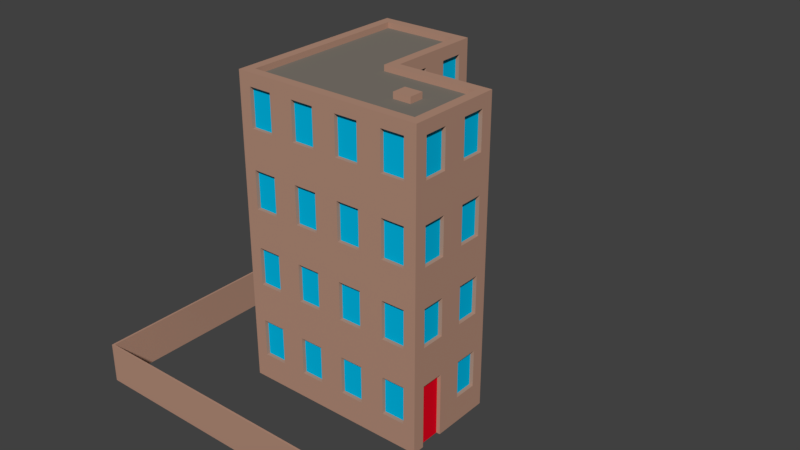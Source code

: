 # Source: town_flats1.blend  (saved by Blender 2.79.0; exported with 4.5.12 LTS)
import bpy
from mathutils import Matrix  # noqa: F401  (used for matrix-valued properties, if any)

bpy.ops.wm.read_factory_settings(use_empty=True)
scene = bpy.context.scene
scene.name = 'Scene'

# ---- collections
col_collection_5 = bpy.data.collections.new('Collection 5'); scene.collection.children.link(col_collection_5)

# ---- materials (node trees are filled in below, after node groups)
mat_brick = bpy.data.materials.new('Brick')
mat_brick.alpha_threshold = 0.0
mat_brick.use_transparent_shadow = False
mat_brick.preview_render_type = 'CUBE'
mat_brick.diffuse_color = (0.4597, 0.2692, 0.1944, 1.0)
mat_brick.roughness = 0.5
mat_brick.specular_intensity = 0.0
mat_brick.line_color = (0.0, 0.0, 0.0, 1.0)
mat_windows_001 = bpy.data.materials.new('Windows.001')
mat_windows_001.alpha_threshold = 0.0
mat_windows_001.use_transparent_shadow = False
mat_windows_001.diffuse_color = (0.0, 0.4885, 0.8, 1.0)
mat_windows_001.roughness = 0.5
mat_windows_001.specular_intensity = 1.0
mat_roof_001 = bpy.data.materials.new('Roof.001')
mat_roof_001.alpha_threshold = 0.0
mat_roof_001.use_transparent_shadow = False
mat_roof_001.diffuse_color = (0.2062, 0.1836, 0.1556, 1.0)
mat_roof_001.roughness = 0.5
mat_roof_001.specular_intensity = 0.0
mat_roof = bpy.data.materials.new('Roof')
mat_roof.alpha_threshold = 0.0
mat_roof.use_transparent_shadow = False
mat_roof.diffuse_color = (0.2604, 0.1094, 0.1008, 1.0)
mat_roof.roughness = 0.5
mat_roof.specular_intensity = 0.0
mat_concrete = bpy.data.materials.new('Concrete')
mat_concrete.alpha_threshold = 0.0
mat_concrete.use_transparent_shadow = False
mat_concrete.diffuse_color = (0.4508, 0.4508, 0.4508, 1.0)
mat_concrete.roughness = 0.5
mat_concrete.specular_intensity = 0.0
mat_roof3 = bpy.data.materials.new('Roof3')
mat_roof3.alpha_threshold = 0.0
mat_roof3.use_transparent_shadow = False
mat_roof3.diffuse_color = (0.7161, 0.3231, 0.1618, 1.0)
mat_roof3.roughness = 0.5
mat_roof3.specular_intensity = 0.1504
mat_yellowwall = bpy.data.materials.new('YellowWall')
mat_yellowwall.alpha_threshold = 0.0
mat_yellowwall.use_transparent_shadow = False
mat_yellowwall.diffuse_color = (0.7992, 0.8, 0.5509, 1.0)
mat_yellowwall.roughness = 0.5
mat_yellowwall.specular_intensity = 0.0
mat_door = bpy.data.materials.new('Door')
mat_door.alpha_threshold = 0.0
mat_door.use_transparent_shadow = False
mat_door.diffuse_color = (0.8, 0.001705, 0.01508, 1.0)
mat_door.roughness = 0.5
mat_brick_002 = bpy.data.materials.new('Brick.002')
mat_brick_002.alpha_threshold = 0.0
mat_brick_002.use_transparent_shadow = False
mat_brick_002.preview_render_type = 'CUBE'
mat_brick_002.diffuse_color = (0.4597, 0.2692, 0.1944, 1.0)
mat_brick_002.roughness = 0.5
mat_brick_002.specular_intensity = 0.0
mat_brick_002.line_color = (0.0, 0.0, 0.0, 1.0)
mat_windows_002 = bpy.data.materials.new('Windows.002')
mat_windows_002.alpha_threshold = 0.0
mat_windows_002.use_transparent_shadow = False
mat_windows_002.diffuse_color = (0.0, 0.4885, 0.8, 1.0)
mat_windows_002.roughness = 0.5
mat_windows_002.specular_intensity = 1.0
mat_roof_005 = bpy.data.materials.new('Roof.005')
mat_roof_005.alpha_threshold = 0.0
mat_roof_005.use_transparent_shadow = False
mat_roof_005.diffuse_color = (0.2062, 0.1836, 0.1556, 1.0)
mat_roof_005.roughness = 0.5
mat_roof_005.specular_intensity = 0.0
mat_roof_004 = bpy.data.materials.new('Roof.004')
mat_roof_004.alpha_threshold = 0.0
mat_roof_004.use_transparent_shadow = False
mat_roof_004.diffuse_color = (0.2604, 0.1094, 0.1008, 1.0)
mat_roof_004.roughness = 0.5
mat_roof_004.specular_intensity = 0.0
mat_concrete_002 = bpy.data.materials.new('Concrete.002')
mat_concrete_002.alpha_threshold = 0.0
mat_concrete_002.use_transparent_shadow = False
mat_concrete_002.diffuse_color = (0.4508, 0.4508, 0.4508, 1.0)
mat_concrete_002.roughness = 0.5
mat_concrete_002.specular_intensity = 0.0
mat_roof3_002 = bpy.data.materials.new('Roof3.002')
mat_roof3_002.alpha_threshold = 0.0
mat_roof3_002.use_transparent_shadow = False
mat_roof3_002.diffuse_color = (0.7161, 0.3231, 0.1618, 1.0)
mat_roof3_002.roughness = 0.5
mat_roof3_002.specular_intensity = 0.1504
mat_yellowwall_002 = bpy.data.materials.new('YellowWall.002')
mat_yellowwall_002.alpha_threshold = 0.0
mat_yellowwall_002.use_transparent_shadow = False
mat_yellowwall_002.diffuse_color = (0.7992, 0.8, 0.5509, 1.0)
mat_yellowwall_002.roughness = 0.5
mat_yellowwall_002.specular_intensity = 0.0
mat_door_002 = bpy.data.materials.new('Door.002')
mat_door_002.alpha_threshold = 0.0
mat_door_002.use_transparent_shadow = False
mat_door_002.diffuse_color = (0.8, 0.001705, 0.01508, 1.0)
mat_door_002.roughness = 0.5

# ---- material node trees

# ---- world
world_world = bpy.data.worlds.new('World'); scene.world = world_world
world_world.color = (0.05088, 0.05088, 0.05088)
world_world.use_sun_shadow = False
world_world.sun_shadow_jitter_overblur = 0.0
world_world.cycles.sampling_method = 'MANUAL'

# ---- meshes
me_cube = bpy.data.meshes.new('Cube')
me_cube.from_pydata([(-1.0, -1.0, 0.0), (-0.9, -0.9, 2.0), (-1.0, 1.0, 0.0), (-0.9, 0.9, 2.0), (1.0, -1.0, 0.0), (0.9, -0.9, 2.0), (-1.0, -0.5, 0.0), (-1.0, -1.0, 1.5), (-1.0, 0.0, 0.0), (-1.0, -1.0, 1.0), (-0.9, 0.0, 2.0), (-1.0, 1.0, 1.0), (0.0, 1.0, 0.0), (-0.1, 0.9, 2.0), (0.0, 0.0, 1.0), (1.0, 0.0, 0.0), (0.9, -0.1, 2.0), (1.0, -1.0, 1.0), (0.0, -1.0, 0.0), (0.0, -0.9, 2.0), (-0.1, -0.1, 2.0), (0.0, 0.0, 0.0), (0.0, -1.0, 1.0), (1.0, 0.0, 1.0), (0.0, 1.0, 1.0), (-1.0, 0.0, 1.0), (-0.9, 0.5, 2.0), (-1.0, 1.0, 0.5), (-0.5, 1.0, 0.0), (0.9, -0.5, 2.0), (1.0, -1.0, 0.5), (0.5, -1.0, 0.0), (-0.5, -0.9, 2.0), (-1.0, 0.5, 0.0), (-1.0, -1.0, 0.5), (-0.9, -0.5, 2.0), (-1.0, 1.0, 1.5), (-0.5, 0.9, 2.0), (0.5, 0.0, 1.0), (1.0, -0.5, 0.0), (0.0, 0.5, 1.0), (1.0, -1.0, 1.5), (-0.5, -1.0, 0.0), (0.5, -0.9, 2.0), (-0.1, 0.5, 2.0), (0.5, -0.1, 2.0), (0.0, 0.5, 0.0), (0.5, 0.0, 0.0), (-0.5, -1.0, 1.0), (0.5, -1.0, 1.0), (0.0, -1.0, 0.5), (0.0, -1.0, 1.5), (1.0, -0.5, 1.0), (0.0, 0.0, 1.5), (1.0, 0.0, 0.5), (1.0, 0.0, 1.5), (0.0, 0.0, 0.5), (-0.5, 1.0, 1.0), (0.0, 1.0, 0.5), (0.0, 1.0, 1.5), (-1.0, 0.5, 1.0), (-1.0, -0.5, 1.0), (-1.0, 0.0, 0.5), (-1.0, 0.0, 1.5), (-1.0, -0.5, 1.5), (-1.0, -0.5, 0.5), (-1.0, 0.5, 0.5), (-0.5, 1.0, 1.5), (-0.5, 1.0, 0.5), (0.0, 0.5, 1.5), (0.0, 0.5, 0.5), (0.5, 0.0, 0.5), (1.0, -0.5, 0.5), (0.5, -1.0, 1.5), (0.5, -1.0, 0.5), (-0.5, -1.0, 0.5), (0.5, 0.0, 1.5), (-0.5, -1.0, 1.5), (1.0, -0.5, 1.5), (-1.0, 0.5, 1.5), (-1.0, 0.6267, 1.67), (-1.0, 0.6267, 1.917), (-1.0, 0.8733, 1.917), (-1.0, 0.8733, 1.67), (-1.0, -0.8733, 0.1705), (-1.0, -0.8733, 0.4171), (-1.0, -0.6267, 0.4171), (-1.0, -0.6267, 0.1705), (1.0, -0.6267, 1.67), (1.0, -0.6267, 1.917), (1.0, -0.8733, 1.917), (1.0, -0.8733, 1.67), (-0.6267, -1.0, 1.67), (-0.6267, -1.0, 1.917), (-0.8733, -1.0, 1.917), (-0.8733, -1.0, 1.67), (-1.0, -0.3733, 0.1705), (-1.0, -0.3733, 0.4171), (-1.0, -0.1267, 0.4171), (-1.0, -0.1267, 0.1705), (0.3733, 0.0, 1.67), (0.1267, 0.0, 1.67), (0.1267, 0.0, 1.917), (0.3733, 0.0, 1.917), (-1.0, -0.8733, 1.67), (-1.0, -0.8733, 1.917), (-1.0, -0.6267, 1.917), (-1.0, -0.6267, 1.67), (-1.0, -0.8733, 1.17), (-1.0, -0.8733, 1.417), (-1.0, -0.6267, 1.417), (-1.0, -0.6267, 1.17), (-1.0, -0.3733, 1.17), (-1.0, -0.3733, 1.417), (-1.0, -0.1267, 1.417), (-1.0, -0.1267, 1.17), (-0.6267, -1.0, 0.6705), (-0.6267, -1.0, 0.9171), (-0.8733, -1.0, 0.9171), (-0.8733, -1.0, 0.6705), (0.3733, -1.0, 0.6705), (0.3733, -1.0, 0.9171), (0.1267, -1.0, 0.9171), (0.1267, -1.0, 0.6705), (0.3733, -1.0, 1.67), (0.3733, -1.0, 1.917), (0.1267, -1.0, 1.917), (0.1267, -1.0, 1.67), (1.0, -0.6267, 0.6705), (1.0, -0.6267, 0.9171), (1.0, -0.8733, 0.9171), (1.0, -0.8733, 0.6705), (0.6267, 0.0, 0.4171), (0.8733, 0.0, 0.4171), (0.8733, 0.0, 0.1705), (0.6267, 0.0, 0.1705), (0.0, 0.3733, 0.4171), (0.0, 0.1267, 0.4171), (0.0, 0.1267, 0.0), (0.0, 0.3733, 0.0), (0.0, 0.6267, 1.67), (0.0, 0.8733, 1.67), (0.0, 0.8733, 1.917), (0.0, 0.6267, 1.917), (-0.3733, 1.0, 0.6705), (-0.3733, 1.0, 0.9171), (-0.1267, 1.0, 0.9171), (-0.1267, 1.0, 0.6705), (-0.3733, 1.0, 1.67), (-0.3733, 1.0, 1.917), (-0.1267, 1.0, 1.917), (-0.1267, 1.0, 1.67), (-1.0, 0.6267, 0.6705), (-1.0, 0.6267, 0.9171), (-1.0, 0.8733, 0.9171), (-1.0, 0.8733, 0.6705), (-1.0, -0.3733, 0.6705), (-1.0, -0.3733, 0.9171), (-1.0, -0.1267, 0.9171), (-1.0, -0.1267, 0.6705), (-1.0, -0.3733, 1.67), (-1.0, -0.3733, 1.917), (-1.0, -0.1267, 1.917), (-1.0, -0.1267, 1.67), (-1.0, -0.8733, 0.6705), (-1.0, -0.8733, 0.9171), (-1.0, -0.6267, 0.9171), (-1.0, -0.6267, 0.6705), (-1.0, 0.6267, 0.1705), (-1.0, 0.6267, 0.4171), (-1.0, 0.8733, 0.4171), (-1.0, 0.8733, 0.1705), (-1.0, 0.1267, 0.1705), (-1.0, 0.1267, 0.4171), (-1.0, 0.3733, 0.4171), (-1.0, 0.3733, 0.1705), (-1.0, 0.1267, 0.6705), (-1.0, 0.1267, 0.9171), (-1.0, 0.3733, 0.9171), (-1.0, 0.3733, 0.6705), (-0.3733, 1.0, 1.17), (-0.3733, 1.0, 1.417), (-0.1267, 1.0, 1.417), (-0.1267, 1.0, 1.17), (-0.8733, 1.0, 1.17), (-0.8733, 1.0, 1.417), (-0.6267, 1.0, 1.417), (-0.6267, 1.0, 1.17), (-0.8733, 1.0, 1.67), (-0.8733, 1.0, 1.917), (-0.6267, 1.0, 1.917), (-0.6267, 1.0, 1.67), (-0.3733, 1.0, 0.1705), (-0.3733, 1.0, 0.4171), (-0.1267, 1.0, 0.4171), (-0.1267, 1.0, 0.1705), (-0.8733, 1.0, 0.1705), (-0.8733, 1.0, 0.4171), (-0.6267, 1.0, 0.4171), (-0.6267, 1.0, 0.1705), (-0.8733, 1.0, 0.6705), (-0.8733, 1.0, 0.9171), (-0.6267, 1.0, 0.9171), (-0.6267, 1.0, 0.6705), (0.0, 0.1267, 1.67), (0.0, 0.3733, 1.67), (0.0, 0.3733, 1.917), (0.0, 0.1267, 1.917), (0.0, 0.1267, 1.17), (0.0, 0.3733, 1.17), (0.0, 0.3733, 1.417), (0.0, 0.1267, 1.417), (0.0, 0.6267, 1.17), (0.0, 0.8733, 1.17), (0.0, 0.8733, 1.417), (0.0, 0.6267, 1.417), (0.0, 0.8733, 0.4171), (0.0, 0.6267, 0.4171), (0.0, 0.6267, 0.1705), (0.0, 0.8733, 0.1705), (0.0, 0.8733, 0.9171), (0.0, 0.6267, 0.9171), (0.0, 0.6267, 0.6705), (0.0, 0.8733, 0.6705), (0.0, 0.3733, 0.9171), (0.0, 0.1267, 0.9171), (0.0, 0.1267, 0.6705), (0.0, 0.3733, 0.6705), (0.1267, 0.0, 0.4171), (0.3733, 0.0, 0.4171), (0.3733, 0.0, 0.1705), (0.1267, 0.0, 0.1705), (0.1267, 0.0, 0.9171), (0.3733, 0.0, 0.9171), (0.3733, 0.0, 0.6705), (0.1267, 0.0, 0.6705), (0.6267, 0.0, 0.9171), (0.8733, 0.0, 0.9171), (0.8733, 0.0, 0.6705), (0.6267, 0.0, 0.6705), (1.0, -0.6267, 0.0), (1.0, -0.6267, 0.4171), (1.0, -0.8733, 0.4171), (1.0, -0.8733, 0.0), (1.0, -0.1267, 0.1705), (1.0, -0.1267, 0.4171), (1.0, -0.3733, 0.4171), (1.0, -0.3733, 0.1705), (1.0, -0.1267, 0.6705), (1.0, -0.1267, 0.9171), (1.0, -0.3733, 0.9171), (1.0, -0.3733, 0.6705), (0.3733, -1.0, 1.17), (0.3733, -1.0, 1.417), (0.1267, -1.0, 1.417), (0.1267, -1.0, 1.17), (0.8733, -1.0, 1.17), (0.8733, -1.0, 1.417), (0.6267, -1.0, 1.417), (0.6267, -1.0, 1.17), (0.8733, -1.0, 1.67), (0.8733, -1.0, 1.917), (0.6267, -1.0, 1.917), (0.6267, -1.0, 1.67), (0.3733, -1.0, 0.1705), (0.3733, -1.0, 0.4171), (0.1267, -1.0, 0.4171), (0.1267, -1.0, 0.1705), (0.8733, -1.0, 0.1705), (0.8733, -1.0, 0.4171), (0.6267, -1.0, 0.4171), (0.6267, -1.0, 0.1705), (0.8733, -1.0, 0.6705), (0.8733, -1.0, 0.9171), (0.6267, -1.0, 0.9171), (0.6267, -1.0, 0.6705), (-0.6267, -1.0, 0.1705), (-0.6267, -1.0, 0.4171), (-0.8733, -1.0, 0.4171), (-0.8733, -1.0, 0.1705), (-0.1267, -1.0, 0.1705), (-0.1267, -1.0, 0.4171), (-0.3733, -1.0, 0.4171), (-0.3733, -1.0, 0.1705), (-0.1267, -1.0, 0.6705), (-0.1267, -1.0, 0.9171), (-0.3733, -1.0, 0.9171), (-0.3733, -1.0, 0.6705), (0.8733, 0.0, 1.67), (0.6267, 0.0, 1.67), (0.6267, 0.0, 1.917), (0.8733, 0.0, 1.917), (0.8733, 0.0, 1.17), (0.6267, 0.0, 1.17), (0.6267, 0.0, 1.417), (0.8733, 0.0, 1.417), (0.3733, 0.0, 1.17), (0.1267, 0.0, 1.17), (0.1267, 0.0, 1.417), (0.3733, 0.0, 1.417), (-0.6267, -1.0, 1.17), (-0.6267, -1.0, 1.417), (-0.8733, -1.0, 1.417), (-0.8733, -1.0, 1.17), (-0.1267, -1.0, 1.17), (-0.1267, -1.0, 1.417), (-0.3733, -1.0, 1.417), (-0.3733, -1.0, 1.17), (-0.1267, -1.0, 1.67), (-0.1267, -1.0, 1.917), (-0.3733, -1.0, 1.917), (-0.3733, -1.0, 1.67), (1.0, -0.6267, 1.17), (1.0, -0.6267, 1.417), (1.0, -0.8733, 1.417), (1.0, -0.8733, 1.17), (1.0, -0.1267, 1.17), (1.0, -0.1267, 1.417), (1.0, -0.3733, 1.417), (1.0, -0.3733, 1.17), (1.0, -0.1267, 1.67), (1.0, -0.1267, 1.917), (1.0, -0.3733, 1.917), (1.0, -0.3733, 1.67), (-1.0, 0.6267, 1.17), (-1.0, 0.6267, 1.417), (-1.0, 0.8733, 1.417), (-1.0, 0.8733, 1.17), (-1.0, 0.1267, 1.17), (-1.0, 0.1267, 1.417), (-1.0, 0.3733, 1.417), (-1.0, 0.3733, 1.17), (-1.0, 0.1267, 1.67), (-1.0, 0.1267, 1.917), (-1.0, 0.3733, 1.917), (-1.0, 0.3733, 1.67), (-0.96, 0.6267, 1.67), (-0.96, 0.6267, 1.917), (-0.96, 0.8733, 1.917), (-0.96, 0.8733, 1.67), (-0.96, -0.8733, 0.1705), (-0.96, -0.8733, 0.4171), (-0.96, -0.6267, 0.4171), (-0.96, -0.6267, 0.1705), (0.96, -0.6267, 1.67), (0.96, -0.6267, 1.917), (0.96, -0.8733, 1.917), (0.96, -0.8733, 1.67), (-0.6267, -0.96, 1.67), (-0.6267, -0.96, 1.917), (-0.8733, -0.96, 1.917), (-0.8733, -0.96, 1.67), (-0.96, -0.3733, 0.1705), (-0.96, -0.3733, 0.4171), (-0.96, -0.1267, 0.4171), (-0.96, -0.1267, 0.1705), (0.3733, -0.04, 1.67), (0.1267, -0.04, 1.67), (0.1267, -0.04, 1.917), (0.3733, -0.04, 1.917), (-0.96, -0.8733, 1.67), (-0.96, -0.8733, 1.917), (-0.96, -0.6267, 1.917), (-0.96, -0.6267, 1.67), (-0.96, -0.8733, 1.17), (-0.96, -0.8733, 1.417), (-0.96, -0.6267, 1.417), (-0.96, -0.6267, 1.17), (-0.96, -0.3733, 1.17), (-0.96, -0.3733, 1.417), (-0.96, -0.1267, 1.417), (-0.96, -0.1267, 1.17), (-0.6267, -0.96, 0.6705), (-0.6267, -0.96, 0.9171), (-0.8733, -0.96, 0.9171), (-0.8733, -0.96, 0.6705), (0.3733, -0.96, 0.6705), (0.3733, -0.96, 0.9171), (0.1267, -0.96, 0.9171), (0.1267, -0.96, 0.6705), (0.3733, -0.96, 1.67), (0.3733, -0.96, 1.917), (0.1267, -0.96, 1.917), (0.1267, -0.96, 1.67), (0.96, -0.6267, 0.6705), (0.96, -0.6267, 0.9171), (0.96, -0.8733, 0.9171), (0.96, -0.8733, 0.6705), (0.6267, -0.04, 0.4171), (0.8733, -0.04, 0.4171), (0.8733, -0.04, 0.1705), (0.6267, -0.04, 0.1705), (-0.04, 0.3733, 0.4171), (-0.04, 0.1267, 0.4171), (-0.04, 0.1267, 0.0), (-0.04, 0.3733, 0.0), (-0.04, 0.6267, 1.67), (-0.04, 0.8733, 1.67), (-0.04, 0.8733, 1.917), (-0.04, 0.6267, 1.917), (-0.3733, 0.96, 0.6705), (-0.3733, 0.96, 0.9171), (-0.1267, 0.96, 0.9171), (-0.1267, 0.96, 0.6705), (-0.3733, 0.96, 1.67), (-0.3733, 0.96, 1.917), (-0.1267, 0.96, 1.917), (-0.1267, 0.96, 1.67), (-0.96, 0.6267, 0.6705), (-0.96, 0.6267, 0.9171), (-0.96, 0.8733, 0.9171), (-0.96, 0.8733, 0.6705), (-0.96, -0.3733, 0.6705), (-0.96, -0.3733, 0.9171), (-0.96, -0.1267, 0.9171), (-0.96, -0.1267, 0.6705), (-0.96, -0.3733, 1.67), (-0.96, -0.3733, 1.917), (-0.96, -0.1267, 1.917), (-0.96, -0.1267, 1.67), (-0.96, -0.8733, 0.6705), (-0.96, -0.8733, 0.9171), (-0.96, -0.6267, 0.9171), (-0.96, -0.6267, 0.6705), (-0.96, 0.6267, 0.1705), (-0.96, 0.6267, 0.4171), (-0.96, 0.8733, 0.4171), (-0.96, 0.8733, 0.1705), (-0.96, 0.1267, 0.1705), (-0.96, 0.1267, 0.4171), (-0.96, 0.3733, 0.4171), (-0.96, 0.3733, 0.1705), (-0.96, 0.1267, 0.6705), (-0.96, 0.1267, 0.9171), (-0.96, 0.3733, 0.9171), (-0.96, 0.3733, 0.6705), (-0.3733, 0.96, 1.17), (-0.3733, 0.96, 1.417), (-0.1267, 0.96, 1.417), (-0.1267, 0.96, 1.17), (-0.8733, 0.96, 1.17), (-0.8733, 0.96, 1.417), (-0.6267, 0.96, 1.417), (-0.6267, 0.96, 1.17), (-0.8733, 0.96, 1.67), (-0.8733, 0.96, 1.917), (-0.6267, 0.96, 1.917), (-0.6267, 0.96, 1.67), (-0.3733, 0.96, 0.1705), (-0.3733, 0.96, 0.4171), (-0.1267, 0.96, 0.4171), (-0.1267, 0.96, 0.1705), (-0.8733, 0.96, 0.1705), (-0.8733, 0.96, 0.4171), (-0.6267, 0.96, 0.4171), (-0.6267, 0.96, 0.1705), (-0.8733, 0.96, 0.6705), (-0.8733, 0.96, 0.9171), (-0.6267, 0.96, 0.9171), (-0.6267, 0.96, 0.6705), (-0.04, 0.1267, 1.67), (-0.04, 0.3733, 1.67), (-0.04, 0.3733, 1.917), (-0.04, 0.1267, 1.917), (-0.04, 0.1267, 1.17), (-0.04, 0.3733, 1.17), (-0.04, 0.3733, 1.417), (-0.04, 0.1267, 1.417), (-0.04, 0.6267, 1.17), (-0.04, 0.8733, 1.17), (-0.04, 0.8733, 1.417), (-0.04, 0.6267, 1.417), (-0.04, 0.8733, 0.4171), (-0.04, 0.6267, 0.4171), (-0.04, 0.6267, 0.1705), (-0.04, 0.8733, 0.1705), (-0.04, 0.8733, 0.9171), (-0.04, 0.6267, 0.9171), (-0.04, 0.6267, 0.6705), (-0.04, 0.8733, 0.6705), (-0.04, 0.3733, 0.9171), (-0.04, 0.1267, 0.9171), (-0.04, 0.1267, 0.6705), (-0.04, 0.3733, 0.6705), (0.1267, -0.04, 0.4171), (0.3733, -0.04, 0.4171), (0.3733, -0.04, 0.1705), (0.1267, -0.04, 0.1705), (0.1267, -0.04, 0.9171), (0.3733, -0.04, 0.9171), (0.3733, -0.04, 0.6705), (0.1267, -0.04, 0.6705), (0.6267, -0.04, 0.9171), (0.8733, -0.04, 0.9171), (0.8733, -0.04, 0.6705), (0.6267, -0.04, 0.6705), (0.96, -0.6267, 0.0), (0.96, -0.6267, 0.4171), (0.96, -0.8733, 0.4171), (0.96, -0.8733, 0.0), (0.96, -0.1267, 0.1705), (0.96, -0.1267, 0.4171), (0.96, -0.3733, 0.4171), (0.96, -0.3733, 0.1705), (0.96, -0.1267, 0.6705), (0.96, -0.1267, 0.9171), (0.96, -0.3733, 0.9171), (0.96, -0.3733, 0.6705), (0.3733, -0.96, 1.17), (0.3733, -0.96, 1.417), (0.1267, -0.96, 1.417), (0.1267, -0.96, 1.17), (0.8733, -0.96, 1.17), (0.8733, -0.96, 1.417), (0.6267, -0.96, 1.417), (0.6267, -0.96, 1.17), (0.8733, -0.96, 1.67), (0.8733, -0.96, 1.917), (0.6267, -0.96, 1.917), (0.6267, -0.96, 1.67), (0.3733, -0.96, 0.1705), (0.3733, -0.96, 0.4171), (0.1267, -0.96, 0.4171), (0.1267, -0.96, 0.1705), (0.8733, -0.96, 0.1705), (0.8733, -0.96, 0.4171), (0.6267, -0.96, 0.4171), (0.6267, -0.96, 0.1705), (0.8733, -0.96, 0.6705), (0.8733, -0.96, 0.9171), (0.6267, -0.96, 0.9171), (0.6267, -0.96, 0.6705), (-0.6267, -0.96, 0.1705), (-0.6267, -0.96, 0.4171), (-0.8733, -0.96, 0.4171), (-0.8733, -0.96, 0.1705), (-0.1267, -0.96, 0.1705), (-0.1267, -0.96, 0.4171), (-0.3733, -0.96, 0.4171), (-0.3733, -0.96, 0.1705), (-0.1267, -0.96, 0.6705), (-0.1267, -0.96, 0.9171), (-0.3733, -0.96, 0.9171), (-0.3733, -0.96, 0.6705), (0.8733, -0.04, 1.67), (0.6267, -0.04, 1.67), (0.6267, -0.04, 1.917), (0.8733, -0.04, 1.917), (0.8733, -0.04, 1.17), (0.6267, -0.04, 1.17), (0.6267, -0.04, 1.417), (0.8733, -0.04, 1.417), (0.3733, -0.04, 1.17), (0.1267, -0.04, 1.17), (0.1267, -0.04, 1.417), (0.3733, -0.04, 1.417), (-0.6267, -0.96, 1.17), (-0.6267, -0.96, 1.417), (-0.8733, -0.96, 1.417), (-0.8733, -0.96, 1.17), (-0.1267, -0.96, 1.17), (-0.1267, -0.96, 1.417), (-0.3733, -0.96, 1.417), (-0.3733, -0.96, 1.17), (-0.1267, -0.96, 1.67), (-0.1267, -0.96, 1.917), (-0.3733, -0.96, 1.917), (-0.3733, -0.96, 1.67), (0.96, -0.6267, 1.17), (0.96, -0.6267, 1.417), (0.96, -0.8733, 1.417), (0.96, -0.8733, 1.17), (0.96, -0.1267, 1.17), (0.96, -0.1267, 1.417), (0.96, -0.3733, 1.417), (0.96, -0.3733, 1.17), (0.96, -0.1267, 1.67), (0.96, -0.1267, 1.917), (0.96, -0.3733, 1.917), (0.96, -0.3733, 1.67), (-0.96, 0.6267, 1.17), (-0.96, 0.6267, 1.417), (-0.96, 0.8733, 1.417), (-0.96, 0.8733, 1.17), (-0.96, 0.1267, 1.17), (-0.96, 0.1267, 1.417), (-0.96, 0.3733, 1.417), (-0.96, 0.3733, 1.17), (-0.96, 0.1267, 1.67), (-0.96, 0.1267, 1.917), (-0.96, 0.3733, 1.917), (-0.96, 0.3733, 1.67), (-1.0, 0.5, 2.0), (-1.0, 1.0, 2.0), (1.0, 0.0, 2.0), (1.0, -0.5, 2.0), (1.0, -1.0, 2.0), (-0.5, -1.0, 2.0), (-1.0, -1.0, 2.0), (-1.0, -0.5, 2.0), (-1.0, 0.0, 2.0), (-0.5, 1.0, 2.0), (0.0, 1.0, 2.0), (0.5, -1.0, 2.0), (0.0, -1.0, 2.0), (0.0, 0.5, 2.0), (0.0, 0.0, 2.0), (0.5, 0.0, 2.0), (-0.9, 0.5, 1.962), (-0.9, 0.9, 1.962), (0.9, -0.1, 1.962), (0.9, -0.5, 1.962), (0.9, -0.9, 1.962), (-0.5, -0.9, 1.962), (-0.9, -0.9, 1.962), (-0.9, -0.5, 1.962), (-0.9, 0.0, 1.962), (-0.5, 0.9, 1.962), (-0.1, 0.9, 1.962), (0.0, -0.9, 1.962), (-0.1, 0.5, 1.962), (-0.1, -0.1, 1.962), (0.6622, -0.9, 1.962), (0.3378, -0.9, 1.962), (0.3378, -0.1, 1.962), (0.6622, -0.1, 1.962), (0.4055, -0.4223, 1.962), (0.4055, -0.5777, 1.962), (0.5945, -0.5777, 1.962), (0.5945, -0.4223, 1.962), (0.4055, -0.4223, 2.002), (0.4055, -0.5777, 2.002), (0.5945, -0.5777, 2.002), (0.5945, -0.4223, 2.002)], [], [(79, 592, 81, 80), (592, 593, 82, 81), (593, 36, 83, 82), (36, 79, 80, 83), (0, 34, 85, 84), (34, 65, 86, 85), (65, 6, 87, 86), (6, 0, 84, 87), (78, 595, 89, 88), (595, 596, 90, 89), (596, 41, 91, 90), (41, 78, 88, 91), (77, 597, 93, 92), (597, 598, 94, 93), (598, 7, 95, 94), (7, 77, 92, 95), (6, 65, 97, 96), (65, 62, 98, 97), (62, 8, 99, 98), (8, 6, 96, 99), (76, 53, 101, 100), (53, 606, 102, 101), (606, 607, 103, 102), (607, 76, 100, 103), (7, 598, 105, 104), (598, 599, 106, 105), (599, 64, 107, 106), (64, 7, 104, 107), (9, 7, 109, 108), (7, 64, 110, 109), (64, 61, 111, 110), (61, 9, 108, 111), (61, 64, 113, 112), (64, 63, 114, 113), (63, 25, 115, 114), (25, 61, 112, 115), (75, 48, 117, 116), (48, 9, 118, 117), (9, 34, 119, 118), (34, 75, 116, 119), (74, 49, 121, 120), (49, 22, 122, 121), (22, 50, 123, 122), (50, 74, 120, 123), (73, 603, 125, 124), (603, 604, 126, 125), (604, 51, 127, 126), (51, 73, 124, 127), (72, 52, 129, 128), (52, 17, 130, 129), (17, 30, 131, 130), (30, 72, 128, 131), (71, 54, 133, 132), (54, 15, 134, 133), (15, 47, 135, 134), (47, 71, 132, 135), (70, 56, 137, 136), (56, 21, 138, 137), (81, 337, 336, 80), (46, 70, 136, 139), (69, 59, 141, 140), (59, 602, 142, 141), (602, 605, 143, 142), (605, 69, 140, 143), (68, 57, 145, 144), (57, 24, 146, 145), (24, 58, 147, 146), (58, 68, 144, 147), (67, 601, 149, 148), (601, 602, 150, 149), (602, 59, 151, 150), (59, 67, 148, 151), (66, 60, 153, 152), (60, 11, 154, 153), (11, 27, 155, 154), (27, 66, 152, 155), (65, 61, 157, 156), (61, 25, 158, 157), (25, 62, 159, 158), (62, 65, 156, 159), (64, 599, 161, 160), (599, 600, 162, 161), (600, 63, 163, 162), (63, 64, 160, 163), (34, 9, 165, 164), (9, 61, 166, 165), (61, 65, 167, 166), (65, 34, 164, 167), (33, 66, 169, 168), (66, 27, 170, 169), (27, 2, 171, 170), (2, 33, 168, 171), (8, 62, 173, 172), (62, 66, 174, 173), (66, 33, 175, 174), (33, 8, 172, 175), (62, 25, 177, 176), (25, 60, 178, 177), (60, 66, 179, 178), (66, 62, 176, 179), (57, 67, 181, 180), (67, 59, 182, 181), (59, 24, 183, 182), (24, 57, 180, 183), (11, 36, 185, 184), (36, 67, 186, 185), (67, 57, 187, 186), (57, 11, 184, 187), (36, 593, 189, 188), (593, 601, 190, 189), (601, 67, 191, 190), (67, 36, 188, 191), (28, 68, 193, 192), (68, 58, 194, 193), (58, 12, 195, 194), (12, 28, 192, 195), (2, 27, 197, 196), (27, 68, 198, 197), (68, 28, 199, 198), (28, 2, 196, 199), (27, 11, 201, 200), (11, 57, 202, 201), (57, 68, 203, 202), (68, 27, 200, 203), (53, 69, 205, 204), (69, 605, 206, 205), (605, 606, 207, 206), (606, 53, 204, 207), (14, 40, 209, 208), (40, 69, 210, 209), (69, 53, 211, 210), (53, 14, 208, 211), (40, 24, 213, 212), (24, 59, 214, 213), (59, 69, 215, 214), (69, 40, 212, 215), (58, 70, 217, 216), (70, 46, 218, 217), (46, 12, 219, 218), (12, 58, 216, 219), (24, 40, 221, 220), (40, 70, 222, 221), (70, 58, 223, 222), (58, 24, 220, 223), (40, 14, 225, 224), (14, 56, 226, 225), (56, 70, 227, 226), (70, 40, 224, 227), (56, 71, 229, 228), (71, 47, 230, 229), (47, 21, 231, 230), (21, 56, 228, 231), (14, 38, 233, 232), (38, 71, 234, 233), (71, 56, 235, 234), (56, 14, 232, 235), (38, 23, 237, 236), (23, 54, 238, 237), (54, 71, 239, 238), (71, 38, 236, 239), (39, 72, 241, 240), (72, 30, 242, 241), (30, 4, 243, 242), (336, 337, 338, 339), (15, 54, 245, 244), (54, 72, 246, 245), (72, 39, 247, 246), (39, 15, 244, 247), (54, 23, 249, 248), (23, 52, 250, 249), (52, 72, 251, 250), (72, 54, 248, 251), (49, 73, 253, 252), (73, 51, 254, 253), (51, 22, 255, 254), (22, 49, 252, 255), (17, 41, 257, 256), (41, 73, 258, 257), (73, 49, 259, 258), (49, 17, 256, 259), (41, 596, 261, 260), (596, 603, 262, 261), (603, 73, 263, 262), (73, 41, 260, 263), (31, 74, 265, 264), (74, 50, 266, 265), (50, 18, 267, 266), (18, 31, 264, 267), (4, 30, 269, 268), (30, 74, 270, 269), (74, 31, 271, 270), (31, 4, 268, 271), (30, 17, 273, 272), (17, 49, 274, 273), (49, 74, 275, 274), (74, 30, 272, 275), (42, 75, 277, 276), (75, 34, 278, 277), (34, 0, 279, 278), (0, 42, 276, 279), (18, 50, 281, 280), (50, 75, 282, 281), (75, 42, 283, 282), (42, 18, 280, 283), (50, 22, 285, 284), (22, 48, 286, 285), (48, 75, 287, 286), (75, 50, 284, 287), (55, 76, 289, 288), (76, 607, 290, 289), (607, 594, 291, 290), (594, 55, 288, 291), (23, 38, 293, 292), (38, 76, 294, 293), (76, 55, 295, 294), (55, 23, 292, 295), (38, 14, 297, 296), (14, 53, 298, 297), (53, 76, 299, 298), (76, 38, 296, 299), (48, 77, 301, 300), (77, 7, 302, 301), (7, 9, 303, 302), (9, 48, 300, 303), (22, 51, 305, 304), (51, 77, 306, 305), (77, 48, 307, 306), (48, 22, 304, 307), (51, 604, 309, 308), (604, 597, 310, 309), (597, 77, 311, 310), (77, 51, 308, 311), (52, 78, 313, 312), (78, 41, 314, 313), (41, 17, 315, 314), (17, 52, 312, 315), (23, 55, 317, 316), (55, 78, 318, 317), (78, 52, 319, 318), (52, 23, 316, 319), (55, 594, 321, 320), (594, 595, 322, 321), (595, 78, 323, 322), (78, 55, 320, 323), (60, 79, 325, 324), (79, 36, 326, 325), (36, 11, 327, 326), (11, 60, 324, 327), (25, 63, 329, 328), (63, 79, 330, 329), (79, 60, 331, 330), (60, 25, 328, 331), (63, 600, 333, 332), (600, 592, 334, 333), (592, 79, 335, 334), (79, 63, 332, 335), (82, 338, 337, 81), (83, 339, 338, 82), (80, 336, 339, 83), (340, 341, 342, 343), (85, 341, 340, 84), (86, 342, 341, 85), (87, 343, 342, 86), (84, 340, 343, 87), (344, 345, 346, 347), (89, 345, 344, 88), (90, 346, 345, 89), (91, 347, 346, 90), (88, 344, 347, 91), (348, 349, 350, 351), (93, 349, 348, 92), (94, 350, 349, 93), (95, 351, 350, 94), (92, 348, 351, 95), (352, 353, 354, 355), (97, 353, 352, 96), (98, 354, 353, 97), (99, 355, 354, 98), (96, 352, 355, 99), (356, 357, 358, 359), (101, 357, 356, 100), (102, 358, 357, 101), (103, 359, 358, 102), (100, 356, 359, 103), (360, 361, 362, 363), (105, 361, 360, 104), (106, 362, 361, 105), (107, 363, 362, 106), (104, 360, 363, 107), (364, 365, 366, 367), (109, 365, 364, 108), (110, 366, 365, 109), (111, 367, 366, 110), (108, 364, 367, 111), (368, 369, 370, 371), (113, 369, 368, 112), (114, 370, 369, 113), (115, 371, 370, 114), (112, 368, 371, 115), (372, 373, 374, 375), (117, 373, 372, 116), (118, 374, 373, 117), (119, 375, 374, 118), (116, 372, 375, 119), (376, 377, 378, 379), (121, 377, 376, 120), (122, 378, 377, 121), (123, 379, 378, 122), (120, 376, 379, 123), (380, 381, 382, 383), (125, 381, 380, 124), (126, 382, 381, 125), (127, 383, 382, 126), (124, 380, 383, 127), (384, 385, 386, 387), (129, 385, 384, 128), (130, 386, 385, 129), (131, 387, 386, 130), (128, 384, 387, 131), (388, 389, 390, 391), (133, 389, 388, 132), (134, 390, 389, 133), (135, 391, 390, 134), (132, 388, 391, 135), (392, 393, 394, 395), (137, 393, 392, 136), (138, 394, 393, 137), (136, 392, 395, 139), (396, 397, 398, 399), (141, 397, 396, 140), (142, 398, 397, 141), (143, 399, 398, 142), (140, 396, 399, 143), (400, 401, 402, 403), (145, 401, 400, 144), (146, 402, 401, 145), (147, 403, 402, 146), (144, 400, 403, 147), (404, 405, 406, 407), (149, 405, 404, 148), (150, 406, 405, 149), (151, 407, 406, 150), (148, 404, 407, 151), (408, 409, 410, 411), (153, 409, 408, 152), (154, 410, 409, 153), (155, 411, 410, 154), (152, 408, 411, 155), (412, 413, 414, 415), (157, 413, 412, 156), (158, 414, 413, 157), (159, 415, 414, 158), (156, 412, 415, 159), (416, 417, 418, 419), (161, 417, 416, 160), (162, 418, 417, 161), (163, 419, 418, 162), (160, 416, 419, 163), (420, 421, 422, 423), (165, 421, 420, 164), (166, 422, 421, 165), (167, 423, 422, 166), (164, 420, 423, 167), (424, 425, 426, 427), (169, 425, 424, 168), (170, 426, 425, 169), (171, 427, 426, 170), (168, 424, 427, 171), (428, 429, 430, 431), (173, 429, 428, 172), (174, 430, 429, 173), (175, 431, 430, 174), (172, 428, 431, 175), (432, 433, 434, 435), (177, 433, 432, 176), (178, 434, 433, 177), (179, 435, 434, 178), (176, 432, 435, 179), (436, 437, 438, 439), (181, 437, 436, 180), (182, 438, 437, 181), (183, 439, 438, 182), (180, 436, 439, 183), (440, 441, 442, 443), (185, 441, 440, 184), (186, 442, 441, 185), (187, 443, 442, 186), (184, 440, 443, 187), (444, 445, 446, 447), (189, 445, 444, 188), (190, 446, 445, 189), (191, 447, 446, 190), (188, 444, 447, 191), (448, 449, 450, 451), (193, 449, 448, 192), (194, 450, 449, 193), (195, 451, 450, 194), (192, 448, 451, 195), (452, 453, 454, 455), (197, 453, 452, 196), (198, 454, 453, 197), (199, 455, 454, 198), (196, 452, 455, 199), (456, 457, 458, 459), (201, 457, 456, 200), (202, 458, 457, 201), (203, 459, 458, 202), (200, 456, 459, 203), (460, 461, 462, 463), (205, 461, 460, 204), (206, 462, 461, 205), (207, 463, 462, 206), (204, 460, 463, 207), (464, 465, 466, 467), (209, 465, 464, 208), (210, 466, 465, 209), (211, 467, 466, 210), (208, 464, 467, 211), (468, 469, 470, 471), (213, 469, 468, 212), (214, 470, 469, 213), (215, 471, 470, 214), (212, 468, 471, 215), (472, 473, 474, 475), (217, 473, 472, 216), (218, 474, 473, 217), (219, 475, 474, 218), (216, 472, 475, 219), (476, 477, 478, 479), (221, 477, 476, 220), (222, 478, 477, 221), (223, 479, 478, 222), (220, 476, 479, 223), (480, 481, 482, 483), (225, 481, 480, 224), (226, 482, 481, 225), (227, 483, 482, 226), (224, 480, 483, 227), (484, 485, 486, 487), (229, 485, 484, 228), (230, 486, 485, 229), (231, 487, 486, 230), (228, 484, 487, 231), (488, 489, 490, 491), (233, 489, 488, 232), (234, 490, 489, 233), (235, 491, 490, 234), (232, 488, 491, 235), (492, 493, 494, 495), (237, 493, 492, 236), (238, 494, 493, 237), (239, 495, 494, 238), (236, 492, 495, 239), (496, 497, 498, 499), (241, 497, 496, 240), (242, 498, 497, 241), (243, 499, 498, 242), (500, 501, 502, 503), (245, 501, 500, 244), (246, 502, 501, 245), (247, 503, 502, 246), (244, 500, 503, 247), (504, 505, 506, 507), (249, 505, 504, 248), (250, 506, 505, 249), (251, 507, 506, 250), (248, 504, 507, 251), (508, 509, 510, 511), (253, 509, 508, 252), (254, 510, 509, 253), (255, 511, 510, 254), (252, 508, 511, 255), (512, 513, 514, 515), (257, 513, 512, 256), (258, 514, 513, 257), (259, 515, 514, 258), (256, 512, 515, 259), (516, 517, 518, 519), (261, 517, 516, 260), (262, 518, 517, 261), (263, 519, 518, 262), (260, 516, 519, 263), (520, 521, 522, 523), (265, 521, 520, 264), (266, 522, 521, 265), (267, 523, 522, 266), (264, 520, 523, 267), (524, 525, 526, 527), (269, 525, 524, 268), (270, 526, 525, 269), (271, 527, 526, 270), (268, 524, 527, 271), (528, 529, 530, 531), (273, 529, 528, 272), (274, 530, 529, 273), (275, 531, 530, 274), (272, 528, 531, 275), (532, 533, 534, 535), (277, 533, 532, 276), (278, 534, 533, 277), (279, 535, 534, 278), (276, 532, 535, 279), (536, 537, 538, 539), (281, 537, 536, 280), (282, 538, 537, 281), (283, 539, 538, 282), (280, 536, 539, 283), (540, 541, 542, 543), (285, 541, 540, 284), (286, 542, 541, 285), (287, 543, 542, 286), (284, 540, 543, 287), (544, 545, 546, 547), (289, 545, 544, 288), (290, 546, 545, 289), (291, 547, 546, 290), (288, 544, 547, 291), (548, 549, 550, 551), (293, 549, 548, 292), (294, 550, 549, 293), (295, 551, 550, 294), (292, 548, 551, 295), (552, 553, 554, 555), (297, 553, 552, 296), (298, 554, 553, 297), (299, 555, 554, 298), (296, 552, 555, 299), (556, 557, 558, 559), (301, 557, 556, 300), (302, 558, 557, 301), (303, 559, 558, 302), (300, 556, 559, 303), (560, 561, 562, 563), (305, 561, 560, 304), (306, 562, 561, 305), (307, 563, 562, 306), (304, 560, 563, 307), (564, 565, 566, 567), (309, 565, 564, 308), (310, 566, 565, 309), (311, 567, 566, 310), (308, 564, 567, 311), (568, 569, 570, 571), (313, 569, 568, 312), (314, 570, 569, 313), (315, 571, 570, 314), (312, 568, 571, 315), (572, 573, 574, 575), (317, 573, 572, 316), (318, 574, 573, 317), (319, 575, 574, 318), (316, 572, 575, 319), (576, 577, 578, 579), (321, 577, 576, 320), (322, 578, 577, 321), (323, 579, 578, 322), (320, 576, 579, 323), (580, 581, 582, 583), (325, 581, 580, 324), (326, 582, 581, 325), (327, 583, 582, 326), (324, 580, 583, 327), (584, 585, 586, 587), (329, 585, 584, 328), (330, 586, 585, 329), (331, 587, 586, 330), (328, 584, 587, 331), (588, 589, 590, 591), (333, 589, 588, 332), (334, 590, 589, 333), (335, 591, 590, 334), (332, 588, 591, 335), (625, 629, 628, 622, 612, 611, 610), (44, 20, 606, 605, 602, 13), (45, 16, 594, 607, 606, 20), (16, 29, 5, 596, 595, 594), (37, 13, 602, 601, 593, 3), (26, 3, 593, 592, 600, 599, 598, 1, 35, 10), (43, 5, 612, 622, 623, 619, 613, 614, 1, 32, 19), (29, 16, 610, 611, 612, 5), (26, 10, 35, 1, 614, 615, 616, 608, 609, 3), (45, 20, 621, 624, 625, 610, 16), (13, 37, 3, 609, 617, 618), (44, 13, 618, 620, 621, 20), (32, 1, 598, 597, 604, 603, 596, 5, 43, 19), (627, 623, 622, 628), (615, 614, 613, 619, 623, 627, 626, 624, 621, 620, 618, 617, 609, 608, 616), (624, 626, 629, 625), (629, 626, 630, 633), (630, 631, 632, 633), (627, 628, 632, 631), (628, 629, 633, 632), (626, 627, 631, 630)])
me_cube.polygons.foreach_set('material_index', [0, 0, 0, 0, 0, 0, 0, 0, 0, 0, 0, 0, 0, 0, 0, 0, 0, 0, 0, 0, 0, 0, 0, 0, 0, 0, 0, 0, 0, 0, 0, 0, 0, 0, 0, 0, 0, 0, 0, 0, 0, 0, 0, 0, 0, 0, 0, 0, 0, 0, 0, 0, 0, 0, 0, 0, 0, 0, 0, 0, 0, 0, 0, 0, 0, 0, 0, 0, 0, 0, 0, 0, 0, 0, 0, 0, 0, 0, 0, 0, 0, 0, 0, 0, 0, 0, 0, 0, 0, 0, 0, 0, 0, 0, 0, 0, 0, 0, 0, 0, 0, 0, 0, 0, 0, 0, 0, 0, 0, 0, 0, 0, 0, 0, 0, 0, 0, 0, 0, 0, 0, 0, 0, 0, 0, 0, 0, 0, 0, 0, 0, 0, 0, 0, 0, 0, 0, 0, 0, 0, 0, 0, 0, 0, 0, 0, 0, 0, 0, 0, 0, 0, 0, 0, 0, 0, 0, 0, 0, 0, 0, 0, 0, 1, 0, 0, 0, 0, 0, 0, 0, 0, 0, 0, 0, 0, 0, 0, 0, 0, 0, 0, 0, 0, 0, 0, 0, 0, 0, 0, 0, 0, 0, 0, 0, 0, 0, 0, 0, 0, 0, 0, 0, 0, 0, 0, 0, 0, 0, 0, 0, 0, 0, 0, 0, 0, 0, 0, 0, 0, 0, 0, 0, 0, 0, 0, 0, 0, 0, 0, 0, 0, 0, 0, 0, 0, 0, 0, 0, 0, 0, 0, 0, 0, 0, 0, 0, 0, 0, 0, 0, 0, 0, 0, 0, 0, 0, 0, 0, 1, 0, 0, 0, 0, 1, 0, 0, 0, 0, 1, 0, 0, 0, 0, 1, 0, 0, 0, 0, 1, 0, 0, 0, 0, 1, 0, 0, 0, 0, 1, 0, 0, 0, 0, 1, 0, 0, 0, 0, 1, 0, 0, 0, 0, 1, 0, 0, 0, 0, 1, 0, 0, 0, 0, 1, 0, 0, 0, 0, 1, 0, 0, 0, 0, 7, 0, 0, 0, 1, 0, 0, 0, 0, 1, 0, 0, 0, 0, 1, 0, 0, 0, 0, 1, 0, 0, 0, 0, 1, 0, 0, 0, 0, 1, 0, 0, 0, 0, 1, 0, 0, 0, 0, 1, 0, 0, 0, 0, 1, 0, 0, 0, 0, 1, 0, 0, 0, 0, 1, 0, 0, 0, 0, 1, 0, 0, 0, 0, 1, 0, 0, 0, 0, 1, 0, 0, 0, 0, 1, 0, 0, 0, 0, 1, 0, 0, 0, 0, 1, 0, 0, 0, 0, 1, 0, 0, 0, 0, 1, 0, 0, 0, 0, 1, 0, 0, 0, 0, 1, 0, 0, 0, 0, 1, 0, 0, 0, 0, 1, 0, 0, 0, 0, 1, 0, 0, 0, 0, 1, 0, 0, 0, 0, 7, 0, 0, 0, 1, 0, 0, 0, 0, 1, 0, 0, 0, 0, 1, 0, 0, 0, 0, 1, 0, 0, 0, 0, 1, 0, 0, 0, 0, 1, 0, 0, 0, 0, 1, 0, 0, 0, 0, 1, 0, 0, 0, 0, 1, 0, 0, 0, 0, 1, 0, 0, 0, 0, 1, 0, 0, 0, 0, 1, 0, 0, 0, 0, 1, 0, 0, 0, 0, 1, 0, 0, 0, 0, 1, 0, 0, 0, 0, 1, 0, 0, 0, 0, 1, 0, 0, 0, 0, 1, 0, 0, 0, 0, 1, 0, 0, 0, 0, 1, 0, 0, 0, 0, 1, 0, 0, 0, 0, 1, 0, 0, 0, 0, 1, 0, 0, 0, 0, 2, 0, 0, 0, 0, 0, 0, 0, 0, 0, 0, 0, 0, 2, 2, 2, 0, 0, 0, 0, 0])
me_cube.materials.append(mat_brick)
me_cube.materials.append(mat_windows_001)
me_cube.materials.append(mat_roof_001)
me_cube.materials.append(mat_roof)
me_cube.materials.append(mat_concrete)
me_cube.materials.append(mat_roof3)
me_cube.materials.append(mat_yellowwall)
me_cube.materials.append(mat_door)
me_cube.use_remesh_preserve_volume = False
me_cube.use_remesh_preserve_attributes = False
me_cube.use_mirror_vertex_groups = False
me_cube.update()
me_cube_002 = bpy.data.meshes.new('Cube.002')
me_cube_002.from_pydata([(-1.0, 1.0, -1.0), (1.0, -0.99, -0.7911), (-0.99, 1.0, -1.0), (1.0, -0.99, -1.0), (-1.0, -1.0, -1.0), (-0.99, -0.99, -0.7911), (1.0, -1.0, -1.0), (-0.99, 1.0, -0.7911), (-1.0, 1.0, -0.7911), (-0.99, -0.99, -1.0), (1.0, -1.0, -0.7911), (-1.0, -1.0, -0.7911)], [], [(0, 8, 7, 2), (8, 11, 5, 7), (6, 4, 9, 3), (11, 10, 1, 5), (10, 6, 3, 1), (4, 0, 2, 9), (4, 11, 8, 0), (6, 10, 11, 4), (3, 9, 5, 1), (9, 2, 7, 5)])
me_cube_002.materials.append(mat_brick_002)
me_cube_002.materials.append(mat_windows_002)
me_cube_002.materials.append(mat_roof_005)
me_cube_002.materials.append(mat_roof_004)
me_cube_002.materials.append(mat_concrete_002)
me_cube_002.materials.append(mat_roof3_002)
me_cube_002.materials.append(mat_yellowwall_002)
me_cube_002.materials.append(mat_door_002)
me_cube_002.use_remesh_preserve_volume = False
me_cube_002.use_remesh_preserve_attributes = False
me_cube_002.use_mirror_vertex_groups = False
me_cube_002.update()

# ---- objects
ob_cube = bpy.data.objects.new('Cube', me_cube)
ob_empty = bpy.data.objects.new('Empty', None)
ob_boundarywall = bpy.data.objects.new('BoundaryWall', me_cube_002)

# ---- transforms, parenting, visibility, modifiers, constraints
ob_cube.location = (0.0, 0.0, 0.0)
ob_cube.scale = (0.5, 0.5, 0.8)
ob_cube.lineart.crease_threshold = 0.0
ob_empty.location = (0.5101, 0.4022, -1.137)
ob_empty.empty_image_offset = (0.0, 0.0)
ob_empty.lineart.crease_threshold = 0.0
ob_boundarywall.location = (0.0, 0.0, 1.0)
ob_boundarywall.lineart.crease_threshold = 0.0

# ---- collection membership
col_collection_5.objects.link(ob_cube)
col_collection_5.objects.link(ob_empty)
col_collection_5.objects.link(ob_boundarywall)

# ---- scene / render settings (as saved in the file)
scene.frame_start = 1; scene.frame_end = 250; scene.frame_set(1)
scene.render.engine = 'BLENDER_EEVEE_NEXT'
scene.render.resolution_percentage = 50
scene.render.dither_intensity = 0.0
scene.cycles.use_denoising = False
scene.cycles.samples = 128
scene.cycles.sampling_pattern = 'TABULATED_SOBOL'
scene.cycles.use_adaptive_sampling = False
scene.cycles.use_light_tree = False
scene.cycles.blur_glossy = 0.0
scene.cycles.sample_clamp_indirect = 0.0
scene.view_settings.view_transform = 'Standard'
bpy.context.view_layer.update()

# ---- added for rendering (the .blend has no active camera and no usable light): camera, sun
cam_auto = bpy.data.cameras.new('AutoCamera')
cam_auto.lens = 50.0
cam_auto.sensor_width = 36.0
cam_auto.clip_end = 1000.0
ob_auto_camera = bpy.data.objects.new('AutoCamera', cam_auto)
scene.collection.objects.link(ob_auto_camera)
ob_auto_camera.location = (3.00731, -3.60877, 3.20659)
ob_auto_camera.rotation_euler = (1.09748, -7.21219e-08, 0.694738)
scene.camera = ob_auto_camera
light_auto_sun = bpy.data.lights.new('AutoSun', 'SUN')
light_auto_sun.energy = 3.0
light_auto_sun.angle = 0.0523599
ob_auto_sun = bpy.data.objects.new('AutoSun', light_auto_sun)
scene.collection.objects.link(ob_auto_sun)
ob_auto_sun.rotation_euler = (0.872665, 0.174533, 0.523599)
bpy.context.view_layer.update()

